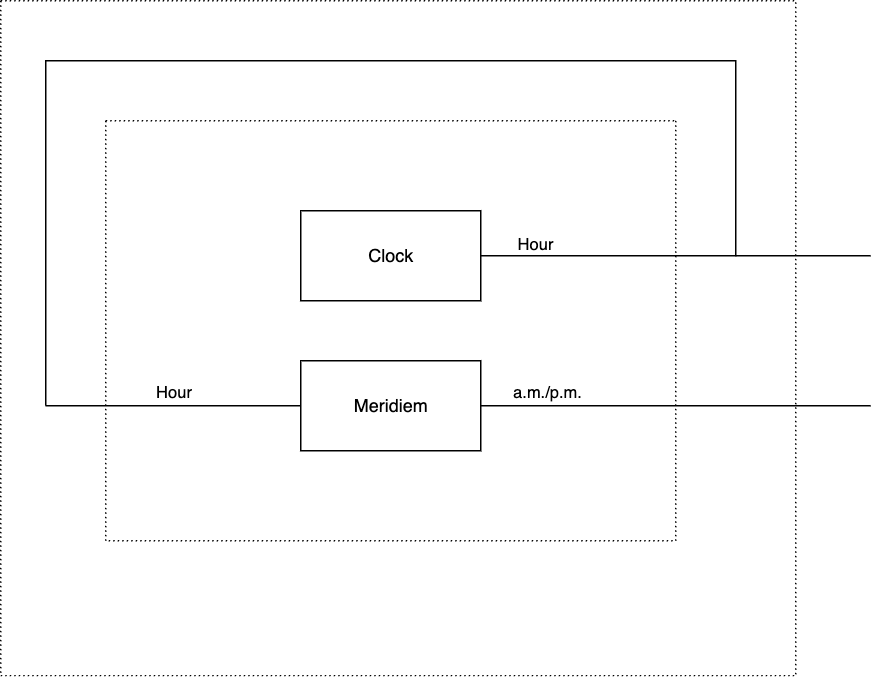

The diagram above was exported from draw.io. Its source (the exported page's mxGraphModel, read from the mxfile embedded in the PNG):
<mxGraphModel dx="864" dy="947" grid="1" gridSize="10" guides="1" tooltips="1" connect="1" arrows="1" fold="1" page="1" pageScale="1" pageWidth="850" pageHeight="1100" math="0" shadow="0">
  <root>
    <mxCell id="0" />
    <mxCell id="1" parent="0" />
    <mxCell id="NkgDHSGSkPJ8LmDH-r5q-5" value="" style="edgeStyle=orthogonalEdgeStyle;rounded=0;orthogonalLoop=1;jettySize=auto;html=1;exitX=1;exitY=0.5;exitDx=0;exitDy=0;endArrow=none;endFill=0;labelPosition=center;verticalLabelPosition=top;align=center;verticalAlign=bottom;" parent="1" source="NkgDHSGSkPJ8LmDH-r5q-1" edge="1">
      <mxGeometry relative="1" as="geometry">
        <mxPoint x="200" y="590" as="targetPoint" />
        <Array as="points">
          <mxPoint x="660" y="490" />
          <mxPoint x="660" y="360" />
        </Array>
      </mxGeometry>
    </mxCell>
    <mxCell id="EJOdvpWhBUs2nhiwSZu9-2" value="Hour" style="edgeLabel;html=1;align=center;verticalAlign=bottom;resizable=0;points=[];labelPosition=center;verticalLabelPosition=top;" vertex="1" connectable="0" parent="NkgDHSGSkPJ8LmDH-r5q-5">
      <mxGeometry x="-0.9293" relative="1" as="geometry">
        <mxPoint as="offset" />
      </mxGeometry>
    </mxCell>
    <mxCell id="NkgDHSGSkPJ8LmDH-r5q-1" value="Clock" style="rounded=0;whiteSpace=wrap;html=1;" parent="1" vertex="1">
      <mxGeometry x="370" y="460" width="120" height="60" as="geometry" />
    </mxCell>
    <mxCell id="NkgDHSGSkPJ8LmDH-r5q-8" value="" style="swimlane;startSize=0;strokeColor=default;dashed=1;dashPattern=1 2;" parent="1" vertex="1">
      <mxGeometry x="240" y="400" width="380" height="280" as="geometry" />
    </mxCell>
    <mxCell id="NkgDHSGSkPJ8LmDH-r5q-17" value="Hour" style="edgeStyle=orthogonalEdgeStyle;rounded=0;orthogonalLoop=1;jettySize=auto;html=1;exitX=0;exitY=0.5;exitDx=0;exitDy=0;endArrow=none;endFill=0;labelPosition=center;verticalLabelPosition=top;align=center;verticalAlign=bottom;" parent="NkgDHSGSkPJ8LmDH-r5q-8" source="NkgDHSGSkPJ8LmDH-r5q-19" edge="1">
      <mxGeometry relative="1" as="geometry">
        <mxPoint x="-40" y="190" as="targetPoint" />
      </mxGeometry>
    </mxCell>
    <mxCell id="NkgDHSGSkPJ8LmDH-r5q-18" value="" style="edgeStyle=orthogonalEdgeStyle;rounded=0;orthogonalLoop=1;jettySize=auto;html=1;exitX=1;exitY=0.5;exitDx=0;exitDy=0;endArrow=none;endFill=0;labelPosition=center;verticalLabelPosition=top;align=center;verticalAlign=bottom;" parent="NkgDHSGSkPJ8LmDH-r5q-8" source="NkgDHSGSkPJ8LmDH-r5q-19" edge="1">
      <mxGeometry relative="1" as="geometry">
        <mxPoint x="510" y="190" as="targetPoint" />
      </mxGeometry>
    </mxCell>
    <mxCell id="EJOdvpWhBUs2nhiwSZu9-3" value="a.m./p.m." style="edgeLabel;html=1;align=center;verticalAlign=middle;resizable=0;points=[];" vertex="1" connectable="0" parent="NkgDHSGSkPJ8LmDH-r5q-18">
      <mxGeometry x="-0.6696" y="1" relative="1" as="geometry">
        <mxPoint y="-9" as="offset" />
      </mxGeometry>
    </mxCell>
    <mxCell id="NkgDHSGSkPJ8LmDH-r5q-19" value="Meridiem" style="rounded=0;whiteSpace=wrap;html=1;" parent="NkgDHSGSkPJ8LmDH-r5q-8" vertex="1">
      <mxGeometry x="130" y="160" width="120" height="60" as="geometry" />
    </mxCell>
    <mxCell id="EJOdvpWhBUs2nhiwSZu9-1" value="" style="endArrow=none;html=1;rounded=0;" edge="1" parent="1">
      <mxGeometry width="50" height="50" relative="1" as="geometry">
        <mxPoint x="660" y="490" as="sourcePoint" />
        <mxPoint x="750" y="490" as="targetPoint" />
      </mxGeometry>
    </mxCell>
    <mxCell id="EJOdvpWhBUs2nhiwSZu9-5" value="" style="swimlane;startSize=0;dashed=1;dashPattern=1 2;" vertex="1" parent="1">
      <mxGeometry x="170" y="320" width="530" height="450" as="geometry" />
    </mxCell>
  </root>
</mxGraphModel>